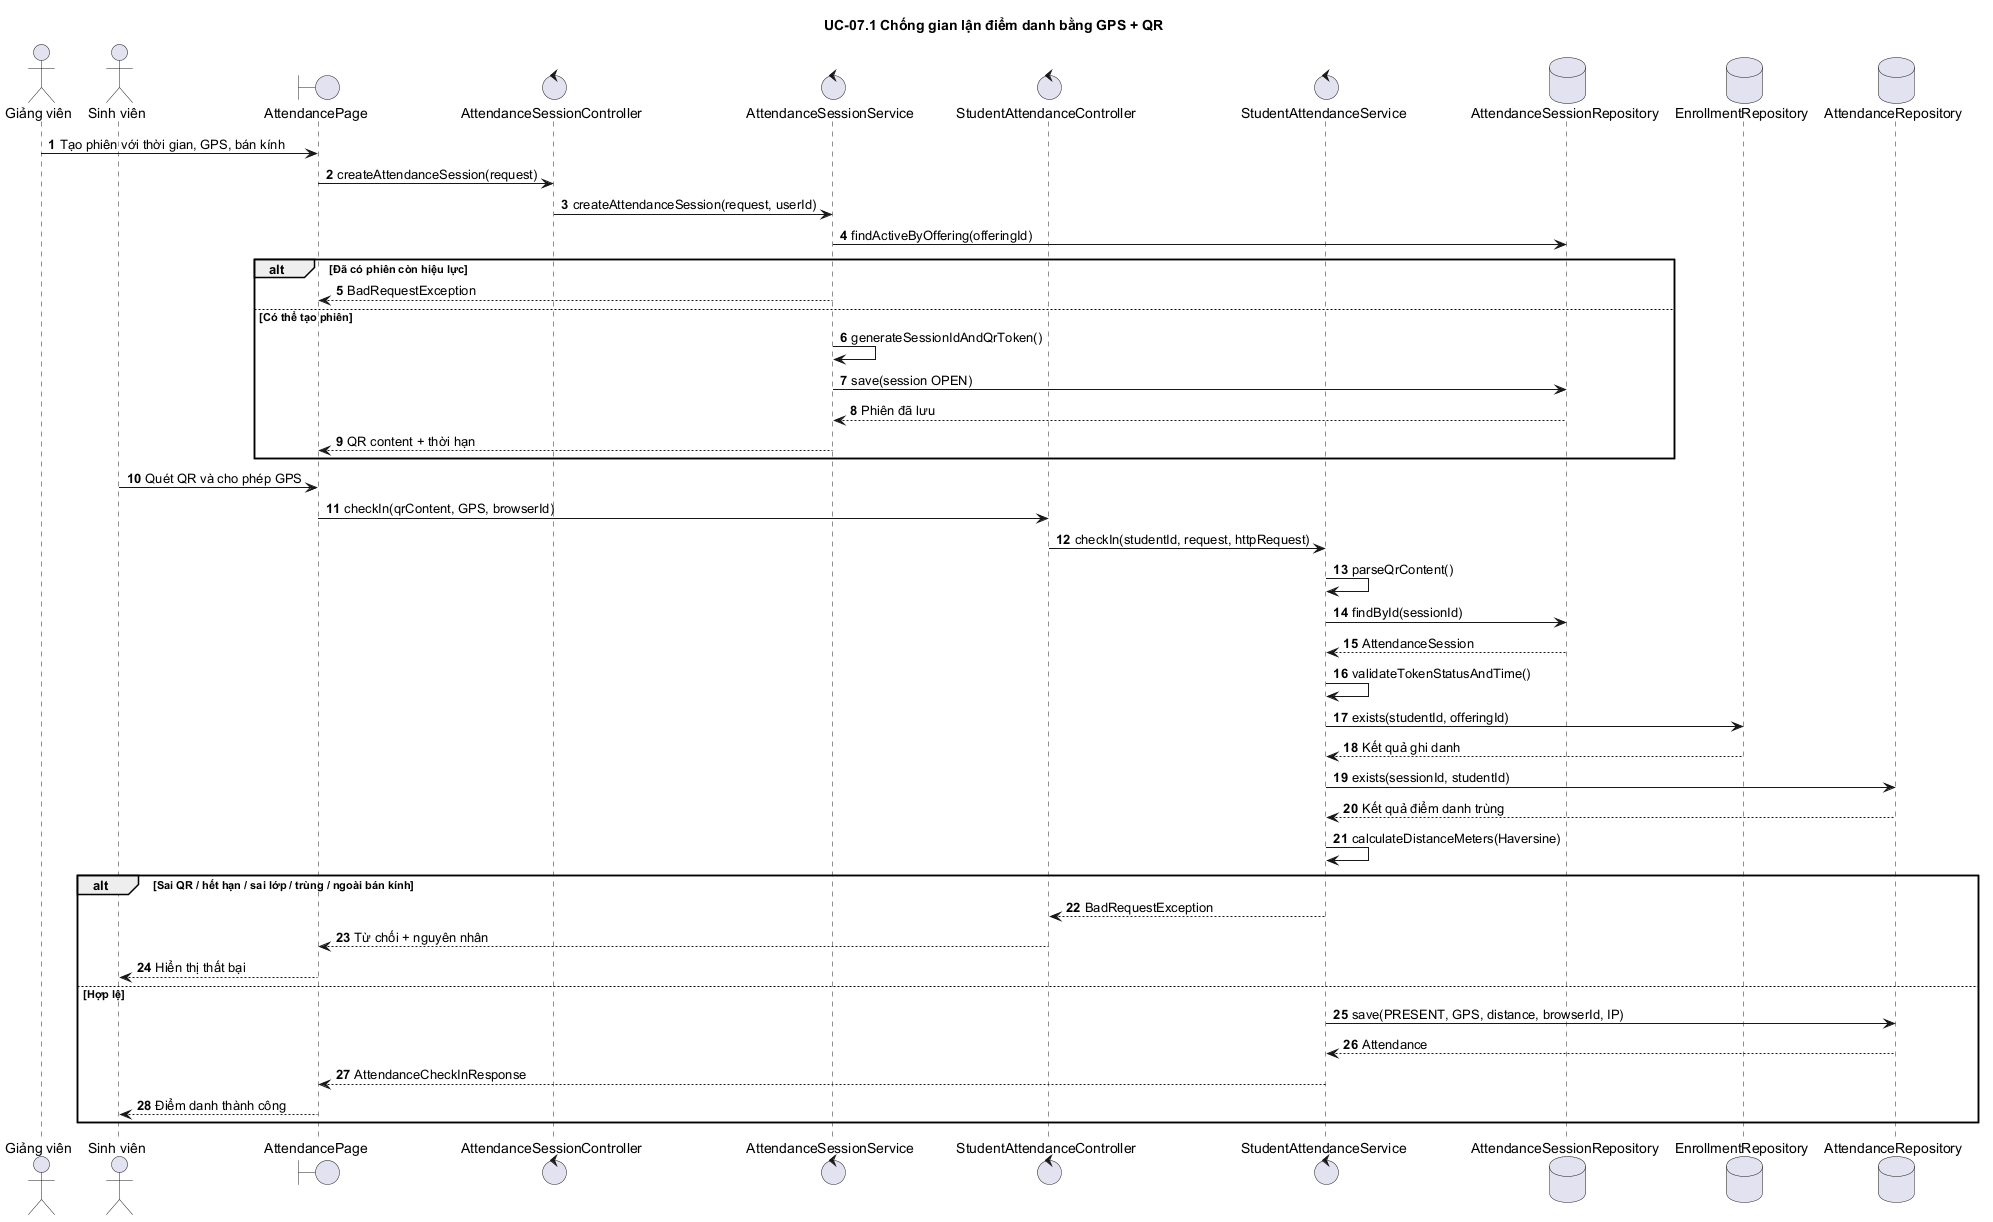

The diagram above was rendered by PlantUML. Its source (embedded in the PNG):
@startuml
autonumber
title UC-07.1 Chống gian lận điểm danh bằng GPS + QR

actor "Giảng viên" as Lecturer
actor "Sinh viên" as Student
boundary "AttendancePage" as Page
control "AttendanceSessionController" as SessionController
control "AttendanceSessionService" as SessionService
control "StudentAttendanceController" as CheckInController
control "StudentAttendanceService" as CheckInService
database "AttendanceSessionRepository" as SessionRepo
database "EnrollmentRepository" as EnrollmentRepo
database "AttendanceRepository" as AttendanceRepo

Lecturer -> Page : Tạo phiên với thời gian, GPS, bán kính
Page -> SessionController : createAttendanceSession(request)
SessionController -> SessionService : createAttendanceSession(request, userId)
SessionService -> SessionRepo : findActiveByOffering(offeringId)
alt Đã có phiên còn hiệu lực
  SessionService --> Page : BadRequestException
else Có thể tạo phiên
  SessionService -> SessionService : generateSessionIdAndQrToken()
  SessionService -> SessionRepo : save(session OPEN)
  SessionRepo --> SessionService : Phiên đã lưu
  SessionService --> Page : QR content + thời hạn
end

Student -> Page : Quét QR và cho phép GPS
Page -> CheckInController : checkIn(qrContent, GPS, browserId)
CheckInController -> CheckInService : checkIn(studentId, request, httpRequest)
CheckInService -> CheckInService : parseQrContent()
CheckInService -> SessionRepo : findById(sessionId)
SessionRepo --> CheckInService : AttendanceSession
CheckInService -> CheckInService : validateTokenStatusAndTime()
CheckInService -> EnrollmentRepo : exists(studentId, offeringId)
EnrollmentRepo --> CheckInService : Kết quả ghi danh
CheckInService -> AttendanceRepo : exists(sessionId, studentId)
AttendanceRepo --> CheckInService : Kết quả điểm danh trùng
CheckInService -> CheckInService : calculateDistanceMeters(Haversine)

alt Sai QR / hết hạn / sai lớp / trùng / ngoài bán kính
  CheckInService --> CheckInController : BadRequestException
  CheckInController --> Page : Từ chối + nguyên nhân
  Page --> Student : Hiển thị thất bại
else Hợp lệ
  CheckInService -> AttendanceRepo : save(PRESENT, GPS, distance, browserId, IP)
  AttendanceRepo --> CheckInService : Attendance
  CheckInService --> Page : AttendanceCheckInResponse
  Page --> Student : Điểm danh thành công
end
@enduml